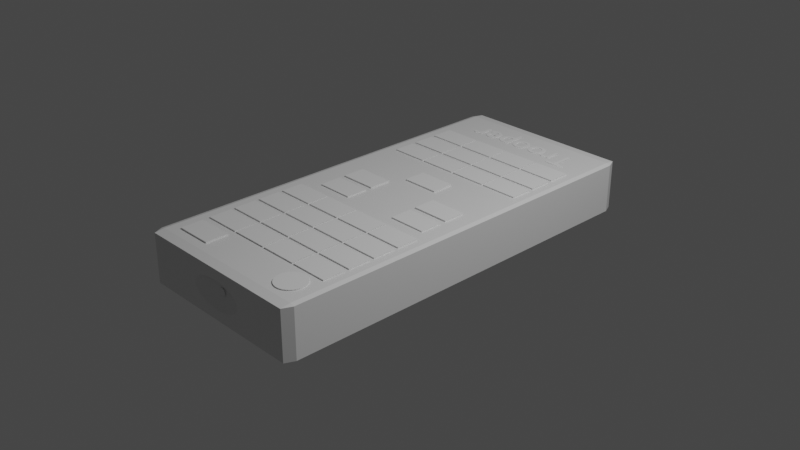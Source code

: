 # Source: TvRemote.blend  (saved by Blender 2.82.7; exported with 4.5.12 LTS)
import bpy
from mathutils import Matrix  # noqa: F401  (used for matrix-valued properties, if any)

bpy.ops.wm.read_factory_settings(use_empty=True)
scene = bpy.context.scene
scene.name = 'Scene'

# ---- collections
col_collection = bpy.data.collections.new('Collection'); scene.collection.children.link(col_collection)
col_remote_control = bpy.data.collections.new('Remote Control'); scene.collection.children.link(col_remote_control)

# ---- materials (node trees are filled in below, after node groups)
mat_material = bpy.data.materials.new('Material')
mat_material.alpha_threshold = 0.0
mat_material.use_transparent_shadow = False
mat_material.line_color = (0.0, 0.0, 0.0, 1.0)

# ---- material node trees
mat_material.use_nodes = True; mat_material.node_tree.nodes.clear()
_N = mat_material.node_tree.nodes; _L = mat_material.node_tree.links
n0 = _N.new('ShaderNodeOutputMaterial'); n0.name = 'Material Output'; n0.location = (300, 300)
n1 = _N.new('ShaderNodeBsdfPrincipled'); n1.name = 'Principled BSDF'; n1.location = (10, 300)
n1.distribution = 'GGX'
n1.subsurface_method = 'BURLEY'
n1.inputs[2].default_value = 0.4
n1.inputs[3].default_value = 1.45
n1.inputs[27].default_value = (0.0, 0.0, 0.0, 1.0)
n1.inputs[28].default_value = 1.0
_L.new(n1.outputs[0], n0.inputs[0])
n0.is_active_output = True

# ---- world
world_world = bpy.data.worlds.new('World'); scene.world = world_world
world_world.use_nodes = True; world_world.node_tree.nodes.clear()
_N = world_world.node_tree.nodes; _L = world_world.node_tree.links
n0 = _N.new('ShaderNodeOutputWorld'); n0.name = 'World Output'; n0.location = (300, 300)
n1 = _N.new('ShaderNodeBackground'); n1.name = 'Background'; n1.location = (10, 300)
n1.inputs[0].default_value = (0.05088, 0.05088, 0.05088, 1.0)
_L.new(n1.outputs[0], n0.inputs[0])
n0.is_active_output = True
world_world.color = (0.05088, 0.05088, 0.05088)
world_world.use_sun_shadow = False
world_world.sun_shadow_jitter_overblur = 0.0

# ---- cameras
cam_camera = bpy.data.cameras.new('Camera')
cam_camera.clip_end = 100.0
cam_camera.ortho_scale = 7.314

# ---- lights
light_light = bpy.data.lights.new('Light', 'POINT')
light_light.transmission_factor = 0.0
light_light.energy = 1000.0
light_light.shadow_soft_size = 0.1
light_light.shadow_maximum_resolution = 0.006
light_light.use_absolute_resolution = True

# ---- meshes
me_cone = bpy.data.meshes.new('Cone')
me_cone.from_pydata([(0.0, 1.0, -1.0), (0.1951, 0.9808, -1.0), (0.3827, 0.9239, -1.0), (0.5556, 0.8315, -1.0), (0.7071, 0.7071, -1.0), (0.8315, 0.5556, -1.0), (0.9239, 0.3827, -1.0), (0.9808, 0.1951, -1.0), (1.0, 7.55e-08, -1.0), (0.9808, -0.1951, -1.0), (0.9239, -0.3827, -1.0), (0.8315, -0.5556, -1.0), (0.7071, -0.7071, -1.0), (0.5556, -0.8315, -1.0), (0.3827, -0.9239, -1.0), (0.1951, -0.9808, -1.0), (-3.258e-07, -1.0, -1.0), (-0.1951, -0.9808, -1.0), (-0.3827, -0.9239, -1.0), (-0.5556, -0.8315, -1.0), (-0.7071, -0.7071, -1.0), (-0.8315, -0.5556, -1.0), (-0.9239, -0.3827, -1.0), (0.0, 0.0, 1.0), (-0.9808, -0.1951, -1.0), (-1.0, 9.656e-07, -1.0), (-0.9808, 0.1951, -1.0), (-0.9239, 0.3827, -1.0), (-0.8315, 0.5556, -1.0), (-0.7071, 0.7071, -1.0), (-0.5556, 0.8315, -1.0), (-0.3827, 0.9239, -1.0), (-0.1951, 0.9808, -1.0)], [], [(0, 23, 1), (1, 23, 2), (2, 23, 3), (3, 23, 4), (4, 23, 5), (5, 23, 6), (6, 23, 7), (7, 23, 8), (8, 23, 9), (9, 23, 10), (10, 23, 11), (11, 23, 12), (12, 23, 13), (13, 23, 14), (14, 23, 15), (15, 23, 16), (16, 23, 17), (17, 23, 18), (18, 23, 19), (19, 23, 20), (20, 23, 21), (21, 23, 22), (22, 23, 24), (24, 23, 25), (25, 23, 26), (26, 23, 27), (27, 23, 28), (28, 23, 29), (29, 23, 30), (30, 23, 31), (31, 23, 32), (32, 23, 0), (0, 1, 2, 3, 4, 5, 6, 7, 8, 9, 10, 11, 12, 13, 14, 15, 16, 17, 18, 19, 20, 21, 22, 24, 25, 26, 27, 28, 29, 30, 31, 32)])
_uv = me_cone.uv_layers.new(name='UVMap')
_uv.uv.foreach_set('vector', [0.25, 0.49, 0.25, 0.25, 0.2968, 0.4854, 0.2968, 0.4854, 0.25, 0.25, 0.3418, 0.4717, 0.3418, 0.4717, 0.25, 0.25, 0.3833, 0.4496, 0.3833, 0.4496, 0.25, 0.25, 0.4197, 0.4197, 0.4197, 0.4197, 0.25, 0.25, 0.4496, 0.3833, 0.4496, 0.3833, 0.25, 0.25, 0.4717, 0.3418, 0.4717, 0.3418, 0.25, 0.25, 0.4854, 0.2968, 0.4854, 0.2968, 0.25, 0.25, 0.49, 0.25, 0.49, 0.25, 0.25, 0.25, 0.4854, 0.2032, 0.4854, 0.2032, 0.25, 0.25, 0.4717, 0.1582, 0.4717, 0.1582, 0.25, 0.25, 0.4496, 0.1167, 0.4496, 0.1167, 0.25, 0.25, 0.4197, 0.08029, 0.4197, 0.08029, 0.25, 0.25, 0.3833, 0.05045, 0.3833, 0.05045, 0.25, 0.25, 0.3418, 0.02827, 0.3418, 0.02827, 0.25, 0.25, 0.2968, 0.01461, 0.2968, 0.01461, 0.25, 0.25, 0.25, 0.01, 0.25, 0.01, 0.25, 0.25, 0.2032, 0.01461, 0.2032, 0.01461, 0.25, 0.25, 0.1582, 0.02827, 0.1582, 0.02827, 0.25, 0.25, 0.1167, 0.05045, 0.1167, 0.05045, 0.25, 0.25, 0.08029, 0.08029, 0.08029, 0.08029, 0.25, 0.25, 0.05045, 0.1167, 0.05045, 0.1167, 0.25, 0.25, 0.02827, 0.1582, 0.02827, 0.1582, 0.25, 0.25, 0.01461, 0.2032, 0.01461, 0.2032, 0.25, 0.25, 0.01, 0.25, 0.01, 0.25, 0.25, 0.25, 0.01461, 0.2968, 0.01461, 0.2968, 0.25, 0.25, 0.02827, 0.3418, 0.02827, 0.3418, 0.25, 0.25, 0.05045, 0.3833, 0.05045, 0.3833, 0.25, 0.25, 0.08029, 0.4197, 0.08029, 0.4197, 0.25, 0.25, 0.1167, 0.4496, 0.1167, 0.4496, 0.25, 0.25, 0.1582, 0.4717, 0.1582, 0.4717, 0.25, 0.25, 0.2032, 0.4854, 0.2032, 0.4854, 0.25, 0.25, 0.25, 0.49, 0.75, 0.49, 0.7968, 0.4854, 0.8418, 0.4717, 0.8833, 0.4496, 0.9197, 0.4197, 0.9496, 0.3833, 0.9717, 0.3418, 0.9854, 0.2968, 0.99, 0.25, 0.9854, 0.2032, 0.9717, 0.1582, 0.9496, 0.1167, 0.9197, 0.08029, 0.8833, 0.05045, 0.8418, 0.02827, 0.7968, 0.01461, 0.75, 0.01, 0.7032, 0.01461, 0.6582, 0.02827, 0.6167, 0.05045, 0.5803, 0.08029, 0.5504, 0.1167, 0.5283, 0.1582, 0.5146, 0.2032, 0.51, 0.25, 0.5146, 0.2968, 0.5283, 0.3418, 0.5504, 0.3833, 0.5803, 0.4197, 0.6167, 0.4496, 0.6582, 0.4717, 0.7032, 0.4854])
me_cone.use_remesh_fix_poles = True
me_cone.use_remesh_preserve_attributes = False
me_cone.use_mirror_vertex_groups = False
me_cone.update()
me_cube = bpy.data.meshes.new('Cube')
me_cube.from_pydata([(-0.1149, -0.977, -0.3219), (0.1149, -0.977, 0.3219), (-0.1072, -0.983, -0.3964), (-0.09678, -0.9913, -0.4733), (-0.2012, -0.9913, -0.3616), (-0.1568, -0.983, -0.3434), (-0.06712, -0.9755, -0.3434), (-0.01232, -0.9755, -0.3616), (0.04762, -0.9774, -0.374), (0.1093, -0.9814, -0.3785), (0.1684, -0.9875, -0.374), (0.2211, -0.9951, -0.3616), (-0.2856, -0.9951, 0.1808), (-0.2685, -0.9875, 0.09351), (-0.2443, -0.9814, -6.305e-09), (-0.2145, -0.9774, -0.09351), (-0.1812, -0.9755, -0.1808), (-0.1473, -0.9755, -0.2575), (0.1473, -0.9755, 0.2575), (0.1812, -0.9755, 0.1808), (0.2145, -0.9774, 0.09351), (0.2443, -0.9814, -6.305e-09), (0.2685, -0.9875, -0.09351), (0.2856, -0.9951, -0.1808), (-0.0919, -0.9709, -0.2575), (-0.06452, -0.9658, -0.1808), (-0.03337, -0.9622, -0.09351), (3.641e-09, -0.961, 6.305e-09), (0.03337, -0.9622, 0.09351), (0.06452, -0.9658, 0.1808), (0.0919, -0.9709, 0.2575), (-0.2211, -0.9951, 0.3616), (-0.1684, -0.9875, 0.374), (-0.1093, -0.9814, 0.3785), (-0.04762, -0.9774, 0.374), (0.01232, -0.9755, 0.3616), (0.06712, -0.9755, 0.3434), (0.1568, -0.983, 0.3434), (0.2012, -0.9913, 0.3616), (0.09678, -0.9913, 0.4733), (0.1072, -0.983, 0.3964), (0.1506, -0.9905, 0.4221), (0.0407, -0.9919, 0.5014), (-0.02194, -0.9944, 0.5209), (-0.08733, -0.9988, 0.5279), (0.05515, -0.9825, 0.4221), (-0.004036, -0.9836, 0.4423), (-0.06753, -0.9867, 0.4535), (-0.1309, -0.992, 0.4535), (-0.1895, -0.9991, 0.4423), (0.3117, -0.9988, 0.1008), (0.2788, -0.9944, 0.199), (0.2408, -0.9919, 0.2873), (0.3132, -0.9991, -0.09577), (0.2928, -0.992, 3.681e-08), (0.2644, -0.9867, 0.0982), (0.2302, -0.9836, 0.1915), (0.1933, -0.9825, 0.2742), (0.03885, -0.9696, 0.2742), (0.006526, -0.9649, 0.1915), (-0.02112, -0.97, 0.2873), (-0.02835, -0.9622, 0.0982), (-0.05745, -0.9662, 0.199), (-0.08505, -0.9728, 0.2946), (-0.06339, -0.9622, -2.478e-07), (-0.0942, -0.9649, 0.1008), (-0.1233, -0.9703, 0.2017), (-0.1484, -0.9781, 0.2946), (-0.096, -0.9649, -0.09577), (-0.1285, -0.9662, -3.542e-07), (-0.1593, -0.9703, 0.1008), (-0.1859, -0.977, 0.199), (-0.2066, -0.9855, 0.2873), (-0.1242, -0.9696, -0.1828), (-0.1578, -0.97, -0.09577), (-0.1902, -0.9728, -2.761e-07), (-0.2185, -0.9781, 0.0982), (-0.2408, -0.9855, 0.1915), (-0.2562, -0.9942, 0.2742), (0.1242, -0.9696, 0.1828), (0.1578, -0.97, 0.09577), (0.096, -0.9649, 0.09577), (0.1902, -0.9728, -3.272e-09), (0.1285, -0.9662, -9.412e-15), (0.0634, -0.9622, 3.272e-09), (0.2185, -0.9781, -0.0982), (0.1593, -0.9703, -0.1008), (0.0942, -0.9649, -0.1008), (0.02835, -0.9622, -0.0982), (0.2408, -0.9855, -0.1915), (0.1859, -0.977, -0.199), (0.1233, -0.9703, -0.2017), (0.05745, -0.9662, -0.199), (-0.006526, -0.9649, -0.1915), (0.2562, -0.9942, -0.2742), (0.2066, -0.9855, -0.2873), (0.1484, -0.9781, -0.2946), (0.08505, -0.9728, -0.2946), (0.02112, -0.97, -0.2873), (-0.03885, -0.9696, -0.2742), (-0.3132, -0.9991, 0.09577), (-0.2928, -0.992, -3.272e-09), (-0.2644, -0.9867, -0.0982), (-0.3117, -0.9988, -0.1008), (-0.2302, -0.9836, -0.1915), (-0.2788, -0.9944, -0.199), (-0.1933, -0.9825, -0.2742), (-0.2408, -0.9919, -0.2873), (0.1895, -0.9991, -0.4423), (0.1309, -0.992, -0.4535), (0.08733, -0.9988, -0.5279), (0.06753, -0.9867, -0.4535), (0.02194, -0.9944, -0.5209), (0.004036, -0.9836, -0.4423), (-0.0407, -0.9919, -0.5014), (-0.05515, -0.9825, -0.4221), (-0.1506, -0.9905, -0.4221), (0.9521, 1.0, 0.9521), (0.9521, 0.9521, 1.0), (1.0, 0.9521, 0.9521), (0.9521, 0.9521, -1.0), (0.9521, 1.0, -0.9521), (1.0, 0.9521, -0.9521), (1.0, -0.9521, 0.9521), (0.9521, -0.9521, 1.0), (0.9521, -1.0, 0.9521), (1.0, -0.9521, -0.9521), (0.9521, -1.0, -0.9521), (0.9521, -0.9521, -1.0), (-0.9521, 1.0, 0.9521), (-1.0, 0.9521, 0.9521), (-0.9521, 0.9521, 1.0), (-1.0, 0.9521, -0.9521), (-0.9521, 1.0, -0.9521), (-0.9521, 0.9521, -1.0), (-1.0, -0.9521, 0.9521), (-0.9521, -1.0, 0.9521), (-0.9521, -0.9521, 1.0), (-0.9521, -0.9521, -1.0), (-0.9521, -1.0, -0.9521), (-1.0, -0.9521, -0.9521), (0.2918, -1.0, -0.2265), (0.3018, -1.0, -0.1816), (0.2813, -1.0, -0.2637), (0.262, -1.0, -0.3179), (0.2475, -1.0, -0.3508), (0.1952, -1.0, -0.44), (0.2288, -1.0, -0.3863), (0.1907, -1.0, -0.4462), (0.1428, -1.0, -0.4946), (0.1836, -1.0, -0.4542), (0.09923, -1.0, -0.5266), (0.08883, -1.0, -0.5331), (0.02972, -1.0, -0.5504), (0.08098, -1.0, -0.5363), (-0.005365, -1.0, -0.5528), (-0.08583, -1.0, -0.5341), (-0.07525, -1.0, -0.5386), (-0.02958, -1.0, -0.551), (-0.1946, -1.0, -0.4416), (-0.1962, -1.0, -0.4395), (-0.141, -1.0, -0.499), (-0.1392, -1.0, -0.5005), (-0.2976, -1.0, -0.2001), (-0.3132, -1.0, -0.1144), (-0.2713, -1.0, -0.2922), (-0.2831, -1.0, -0.2556), (-0.2374, -1.0, -0.3718), (-0.2445, -1.0, -0.3574), (-0.3151, -1.0, -0.1008), (0.2831, -1.0, 0.2556), (0.2713, -1.0, 0.2922), (0.2976, -1.0, 0.2001), (0.3132, -1.0, 0.1144), (0.3151, -1.0, 0.1008), (0.3193, -1.0, 1.438e-08), (0.3164, -1.0, 0.0818), (0.3167, -1.0, -0.08125), (0.3157, -1.0, -0.09577), (0.3145, -1.0, -0.1056), (-0.2813, -1.0, 0.2637), (-0.262, -1.0, 0.3179), (-0.2918, -1.0, 0.2265), (-0.3018, -1.0, 0.1816), (-0.3157, -1.0, 0.09577), (-0.3145, -1.0, 0.1056), (-0.3193, -1.0, -1.278e-09), (-0.3167, -1.0, 0.08125), (-0.3164, -1.0, -0.0818), (0.2445, -1.0, 0.3574), (0.2374, -1.0, 0.3718), (-0.2475, -1.0, 0.3508), (0.1962, -1.0, 0.4395), (0.1946, -1.0, 0.4416), (-0.2288, -1.0, 0.3863), (-0.1952, -1.0, 0.44), (0.141, -1.0, 0.499), (0.1392, -1.0, 0.5005), (-0.1836, -1.0, 0.4542), (-0.1428, -1.0, 0.4946), (-0.1907, -1.0, 0.4462), (0.07525, -1.0, 0.5386), (0.08583, -1.0, 0.5341), (0.02958, -1.0, 0.551), (0.005364, -1.0, 0.5528), (-0.02972, -1.0, 0.5504), (-0.08098, -1.0, 0.5363), (-0.08883, -1.0, 0.5331), (-0.09923, -1.0, 0.5266)], [], [(0, 17, 5), (0, 24, 17), (1, 40, 36), (41, 39, 40), (38, 41, 37), (41, 40, 37), (37, 40, 1), (39, 202, 201, 42), (40, 39, 45), (42, 203, 204, 43), (43, 205, 206, 44), (44, 207, 208), (39, 42, 45), (45, 42, 46), (42, 43, 46), (46, 43, 47), (43, 44, 47), (47, 44, 48), (44, 208, 199, 48), (48, 199, 198, 49), (49, 200, 195), (40, 45, 36), (36, 45, 35), (45, 46, 35), (35, 46, 34), (46, 47, 34), (34, 47, 33), (47, 48, 33), (33, 48, 32), (48, 49, 32), (32, 49, 31), (49, 195, 194, 31), (31, 194, 191), (50, 173, 172, 51), (51, 170, 171, 52), (52, 189, 190, 38), (53, 177, 175, 54), (54, 50, 55), (50, 51, 55), (55, 51, 56), (51, 52, 56), (56, 52, 57), (52, 38, 57), (57, 38, 37), (23, 53, 22), (53, 54, 22), (22, 54, 21), (54, 55, 21), (21, 55, 20), (55, 56, 20), (20, 56, 19), (56, 57, 19), (19, 57, 18), (57, 37, 18), (18, 37, 1), (30, 1, 36), (29, 30, 58), (28, 29, 59), (27, 28, 61), (26, 27, 64), (25, 26, 68), (24, 25, 73), (30, 36, 58), (58, 36, 35), (29, 58, 59), (59, 58, 60), (58, 35, 60), (60, 35, 34), (28, 59, 61), (61, 59, 62), (59, 60, 62), (62, 60, 63), (60, 34, 63), (63, 34, 33), (27, 61, 64), (64, 61, 65), (61, 62, 65), (65, 62, 66), (62, 63, 66), (66, 63, 67), (63, 33, 67), (67, 33, 32), (26, 64, 68), (68, 64, 69), (64, 65, 69), (69, 65, 70), (65, 66, 70), (70, 66, 71), (66, 67, 71), (71, 67, 72), (67, 32, 72), (72, 32, 31), (25, 68, 73), (73, 68, 74), (68, 69, 74), (74, 69, 75), (69, 70, 75), (75, 70, 76), (70, 71, 76), (76, 71, 77), (71, 72, 77), (77, 72, 78), (72, 31, 78), (78, 31, 191, 181), (24, 73, 17), (17, 73, 16), (73, 74, 16), (16, 74, 15), (74, 75, 15), (15, 75, 14), (75, 76, 14), (14, 76, 13), (76, 77, 13), (13, 77, 12), (77, 78, 12), (12, 78, 180, 182), (78, 181, 180), (18, 1, 30), (19, 18, 79), (20, 19, 80), (21, 20, 82), (22, 21, 85), (23, 22, 89), (18, 30, 79), (79, 30, 29), (19, 79, 80), (80, 79, 81), (79, 29, 81), (81, 29, 28), (20, 80, 82), (82, 80, 83), (80, 81, 83), (83, 81, 84), (81, 28, 84), (84, 28, 27), (21, 82, 85), (85, 82, 86), (82, 83, 86), (86, 83, 87), (83, 84, 87), (87, 84, 88), (84, 27, 88), (88, 27, 26), (22, 85, 89), (89, 85, 90), (85, 86, 90), (90, 86, 91), (86, 87, 91), (91, 87, 92), (87, 88, 92), (92, 88, 93), (88, 26, 93), (93, 26, 25), (23, 89, 94), (94, 89, 95), (89, 90, 95), (95, 90, 96), (90, 91, 96), (96, 91, 97), (91, 92, 97), (97, 92, 98), (92, 93, 98), (98, 93, 99), (93, 25, 99), (99, 25, 24), (94, 95, 11), (11, 95, 10), (95, 96, 10), (10, 96, 9), (96, 97, 9), (9, 97, 8), (97, 98, 8), (8, 98, 7), (98, 99, 7), (7, 99, 6), (99, 24, 6), (6, 24, 0), (12, 182, 183), (13, 12, 100), (14, 13, 101), (15, 14, 102), (16, 15, 104), (17, 16, 106), (12, 183, 185, 100), (100, 185, 184), (13, 100, 101), (101, 100, 187, 186), (100, 184, 187), (14, 101, 102), (102, 101, 103), (101, 186, 188, 103), (103, 188, 169), (15, 102, 104), (104, 102, 105), (102, 103, 105), (105, 103, 164, 163), (103, 169, 164), (16, 104, 106), (106, 104, 107), (104, 105, 107), (107, 105, 166, 165), (105, 163, 166), (17, 106, 5), (5, 106, 4), (106, 107, 4), (4, 107, 168, 167), (107, 165, 168), (108, 11, 10), (108, 10, 109), (109, 10, 9), (110, 109, 111), (109, 9, 111), (111, 9, 8), (110, 111, 112), (112, 111, 113), (111, 8, 113), (113, 8, 7), (112, 113, 114), (114, 113, 115), (113, 7, 115), (115, 7, 6), (114, 115, 3), (3, 115, 2), (115, 6, 2), (2, 6, 0), (2, 0, 5), (3, 2, 116), (2, 5, 116), (116, 5, 4), (3, 116, 161, 162), (116, 4, 160, 159), (134, 120, 128, 138), (140, 135, 130, 132), (127, 125, 175, 177, 178, 179, 142, 141, 143, 144, 145, 147, 146, 148, 150, 149, 151, 152, 154, 153, 155, 158, 157, 156, 162, 161, 159, 160, 167, 168, 165, 166, 163, 164, 169, 188, 186, 139), (118, 131, 137, 124), (122, 119, 123, 126), (117, 118, 119), (120, 121, 122), (123, 124, 125), (126, 127, 128), (129, 130, 131), (132, 133, 134), (135, 136, 137), (138, 139, 140), (134, 138, 140, 132), (120, 134, 133, 121), (119, 122, 121, 117), (139, 136, 135, 140), (125, 127, 126, 123), (129, 133, 132, 130), (124, 137, 136, 125), (118, 124, 123, 119), (138, 128, 127, 139), (137, 131, 130, 135), (131, 118, 117, 129), (128, 120, 122, 126), (133, 129, 117, 121), (141, 23, 94, 143), (200, 49, 198), (189, 52, 171), (156, 3, 162), (161, 116, 159), (207, 44, 206), (160, 4, 167), (193, 41, 38, 192), (158, 114, 157), (174, 50, 176), (192, 38, 190), (153, 112, 155), (149, 109, 110, 151), (150, 108, 109, 149), (170, 51, 172), (144, 94, 11, 145), (197, 39, 41, 196), (146, 108, 148), (139, 186, 187, 184, 185, 183, 182, 180, 181, 191, 194, 195, 200, 198, 199, 208, 207, 206, 205, 204, 203, 201, 202, 197, 196, 193, 192, 190, 189, 171, 170, 172, 173, 174, 176, 175, 125, 136), (155, 112, 114, 158), (154, 110, 112, 153), (148, 108, 150), (145, 11, 147), (142, 23, 141), (147, 11, 108, 146), (152, 110, 154), (196, 41, 193), (173, 50, 174), (179, 53, 23, 142), (205, 43, 204), (178, 53, 179), (176, 50, 54, 175), (177, 53, 178), (151, 110, 152), (203, 42, 201), (157, 114, 3, 156), (143, 94, 144), (202, 39, 197)])
_uv = me_cube.uv_layers.new(name='UVMap')
_uv.uv.foreach_set('vector', [0.3636, 0.1575, 0.3523, 0.1771, 0.3409, 0.1575, 0.3636, 0.1575, 0.375, 0.1771, 0.3523, 0.1771, 0.4545, 0.3149, 0.4432, 0.3346, 0.4318, 0.3149, 0.4886, 0.3346, 0.4773, 0.3543, 0.4659, 0.3346, 0.5, 0.3149, 0.4886, 0.3346, 0.4773, 0.3149, 0.4886, 0.3346, 0.4659, 0.3346, 0.4773, 0.3149, 0.4773, 0.3149, 0.4659, 0.3346, 0.4545, 0.3149, 0.4318, 0.3543, 0.4225, 0.3704, 0.4183, 0.3702, 0.4091, 0.3543, 0.4432, 0.3346, 0.4318, 0.3543, 0.4205, 0.3346, 0.4091, 0.3543, 0.4014, 0.3676, 0.3931, 0.3659, 0.3864, 0.3543, 0.3864, 0.3543, 0.3815, 0.3627, 0.3652, 0.3569, 0.3636, 0.3543, 0.3636, 0.3543, 0.3627, 0.3559, 0.3593, 0.3543, 0.4318, 0.3543, 0.4091, 0.3543, 0.4205, 0.3346, 0.4205, 0.3346, 0.4091, 0.3543, 0.3977, 0.3346, 0.4091, 0.3543, 0.3864, 0.3543, 0.3977, 0.3346, 0.3977, 0.3346, 0.3864, 0.3543, 0.375, 0.3346, 0.3864, 0.3543, 0.3636, 0.3543, 0.375, 0.3346, 0.375, 0.3346, 0.3636, 0.3543, 0.3523, 0.3346, 0.3636, 0.3543, 0.3593, 0.3543, 0.3453, 0.3466, 0.3523, 0.3346, 0.3523, 0.3346, 0.3453, 0.3466, 0.3313, 0.3376, 0.3295, 0.3346, 0.3295, 0.3346, 0.3288, 0.3359, 0.327, 0.3346, 0.4432, 0.3346, 0.4205, 0.3346, 0.4318, 0.3149, 0.4318, 0.3149, 0.4205, 0.3346, 0.4091, 0.3149, 0.4205, 0.3346, 0.3977, 0.3346, 0.4091, 0.3149, 0.4091, 0.3149, 0.3977, 0.3346, 0.3864, 0.3149, 0.3977, 0.3346, 0.375, 0.3346, 0.3864, 0.3149, 0.3864, 0.3149, 0.375, 0.3346, 0.3636, 0.3149, 0.375, 0.3346, 0.3523, 0.3346, 0.3636, 0.3149, 0.3636, 0.3149, 0.3523, 0.3346, 0.3409, 0.3149, 0.3523, 0.3346, 0.3295, 0.3346, 0.3409, 0.3149, 0.3409, 0.3149, 0.3295, 0.3346, 0.3182, 0.3149, 0.3295, 0.3346, 0.327, 0.3346, 0.3135, 0.323, 0.3182, 0.3149, 0.3182, 0.3149, 0.3135, 0.323, 0.3047, 0.3149, 0.5341, 0.2559, 0.5356, 0.2585, 0.5324, 0.2756, 0.5227, 0.2756, 0.5227, 0.2756, 0.5295, 0.2872, 0.5267, 0.2952, 0.5114, 0.2952, 0.5114, 0.2952, 0.5206, 0.3112, 0.5186, 0.3149, 0.5, 0.3149, 0.5341, 0.2165, 0.5358, 0.2195, 0.5366, 0.2362, 0.5227, 0.2362, 0.5227, 0.2362, 0.5341, 0.2559, 0.5114, 0.2559, 0.5341, 0.2559, 0.5227, 0.2756, 0.5114, 0.2559, 0.5114, 0.2559, 0.5227, 0.2756, 0.5, 0.2756, 0.5227, 0.2756, 0.5114, 0.2952, 0.5, 0.2756, 0.5, 0.2756, 0.5114, 0.2952, 0.4886, 0.2952, 0.5114, 0.2952, 0.5, 0.3149, 0.4886, 0.2952, 0.4886, 0.2952, 0.5, 0.3149, 0.4773, 0.3149, 0.5227, 0.1968, 0.5341, 0.2165, 0.5114, 0.2165, 0.5341, 0.2165, 0.5227, 0.2362, 0.5114, 0.2165, 0.5114, 0.2165, 0.5227, 0.2362, 0.5, 0.2362, 0.5227, 0.2362, 0.5114, 0.2559, 0.5, 0.2362, 0.5, 0.2362, 0.5114, 0.2559, 0.4886, 0.2559, 0.5114, 0.2559, 0.5, 0.2756, 0.4886, 0.2559, 0.4886, 0.2559, 0.5, 0.2756, 0.4773, 0.2756, 0.5, 0.2756, 0.4886, 0.2952, 0.4773, 0.2756, 0.4773, 0.2756, 0.4886, 0.2952, 0.4659, 0.2952, 0.4886, 0.2952, 0.4773, 0.3149, 0.4659, 0.2952, 0.4659, 0.2952, 0.4773, 0.3149, 0.4545, 0.3149, 0.4432, 0.2952, 0.4545, 0.3149, 0.4318, 0.3149, 0.4318, 0.2756, 0.4432, 0.2952, 0.4205, 0.2952, 0.4205, 0.2559, 0.4318, 0.2756, 0.4091, 0.2756, 0.4091, 0.2362, 0.4205, 0.2559, 0.3977, 0.2559, 0.3977, 0.2165, 0.4091, 0.2362, 0.3864, 0.2362, 0.3864, 0.1968, 0.3977, 0.2165, 0.375, 0.2165, 0.375, 0.1771, 0.3864, 0.1968, 0.3636, 0.1968, 0.4432, 0.2952, 0.4318, 0.3149, 0.4205, 0.2952, 0.4205, 0.2952, 0.4318, 0.3149, 0.4091, 0.3149, 0.4318, 0.2756, 0.4205, 0.2952, 0.4091, 0.2756, 0.4091, 0.2756, 0.4205, 0.2952, 0.3977, 0.2952, 0.4205, 0.2952, 0.4091, 0.3149, 0.3977, 0.2952, 0.3977, 0.2952, 0.4091, 0.3149, 0.3864, 0.3149, 0.4205, 0.2559, 0.4091, 0.2756, 0.3977, 0.2559, 0.3977, 0.2559, 0.4091, 0.2756, 0.3864, 0.2756, 0.4091, 0.2756, 0.3977, 0.2952, 0.3864, 0.2756, 0.3864, 0.2756, 0.3977, 0.2952, 0.375, 0.2952, 0.3977, 0.2952, 0.3864, 0.3149, 0.375, 0.2952, 0.375, 0.2952, 0.3864, 0.3149, 0.3636, 0.3149, 0.4091, 0.2362, 0.3977, 0.2559, 0.3864, 0.2362, 0.3864, 0.2362, 0.3977, 0.2559, 0.375, 0.2559, 0.3977, 0.2559, 0.3864, 0.2756, 0.375, 0.2559, 0.375, 0.2559, 0.3864, 0.2756, 0.3636, 0.2756, 0.3864, 0.2756, 0.375, 0.2952, 0.3636, 0.2756, 0.3636, 0.2756, 0.375, 0.2952, 0.3523, 0.2952, 0.375, 0.2952, 0.3636, 0.3149, 0.3523, 0.2952, 0.3523, 0.2952, 0.3636, 0.3149, 0.3409, 0.3149, 0.3977, 0.2165, 0.3864, 0.2362, 0.375, 0.2165, 0.375, 0.2165, 0.3864, 0.2362, 0.3636, 0.2362, 0.3864, 0.2362, 0.375, 0.2559, 0.3636, 0.2362, 0.3636, 0.2362, 0.375, 0.2559, 0.3523, 0.2559, 0.375, 0.2559, 0.3636, 0.2756, 0.3523, 0.2559, 0.3523, 0.2559, 0.3636, 0.2756, 0.3409, 0.2756, 0.3636, 0.2756, 0.3523, 0.2952, 0.3409, 0.2756, 0.3409, 0.2756, 0.3523, 0.2952, 0.3295, 0.2952, 0.3523, 0.2952, 0.3409, 0.3149, 0.3295, 0.2952, 0.3295, 0.2952, 0.3409, 0.3149, 0.3182, 0.3149, 0.3864, 0.1968, 0.375, 0.2165, 0.3636, 0.1968, 0.3636, 0.1968, 0.375, 0.2165, 0.3523, 0.2165, 0.375, 0.2165, 0.3636, 0.2362, 0.3523, 0.2165, 0.3523, 0.2165, 0.3636, 0.2362, 0.3409, 0.2362, 0.3636, 0.2362, 0.3523, 0.2559, 0.3409, 0.2362, 0.3409, 0.2362, 0.3523, 0.2559, 0.3295, 0.2559, 0.3523, 0.2559, 0.3409, 0.2756, 0.3295, 0.2559, 0.3295, 0.2559, 0.3409, 0.2756, 0.3182, 0.2756, 0.3409, 0.2756, 0.3295, 0.2952, 0.3182, 0.2756, 0.3182, 0.2756, 0.3295, 0.2952, 0.3068, 0.2952, 0.3295, 0.2952, 0.3182, 0.3149, 0.3068, 0.2952, 0.3068, 0.2952, 0.3182, 0.3149, 0.3047, 0.3149, 0.2996, 0.3077, 0.375, 0.1771, 0.3636, 0.1968, 0.3523, 0.1771, 0.3523, 0.1771, 0.3636, 0.1968, 0.3409, 0.1968, 0.3636, 0.1968, 0.3523, 0.2165, 0.3409, 0.1968, 0.3409, 0.1968, 0.3523, 0.2165, 0.3295, 0.2165, 0.3523, 0.2165, 0.3409, 0.2362, 0.3295, 0.2165, 0.3295, 0.2165, 0.3409, 0.2362, 0.3182, 0.2362, 0.3409, 0.2362, 0.3295, 0.2559, 0.3182, 0.2362, 0.3182, 0.2362, 0.3295, 0.2559, 0.3068, 0.2559, 0.3295, 0.2559, 0.3182, 0.2756, 0.3068, 0.2559, 0.3068, 0.2559, 0.3182, 0.2756, 0.2955, 0.2756, 0.3182, 0.2756, 0.3068, 0.2952, 0.2955, 0.2756, 0.2955, 0.2756, 0.3068, 0.2952, 0.2925, 0.2952, 0.2887, 0.2873, 0.3068, 0.2952, 0.2996, 0.3077, 0.2925, 0.2952, 0.4659, 0.2952, 0.4545, 0.3149, 0.4432, 0.2952, 0.4773, 0.2756, 0.4659, 0.2952, 0.4545, 0.2756, 0.4886, 0.2559, 0.4773, 0.2756, 0.4659, 0.2559, 0.5, 0.2362, 0.4886, 0.2559, 0.4773, 0.2362, 0.5114, 0.2165, 0.5, 0.2362, 0.4886, 0.2165, 0.5227, 0.1968, 0.5114, 0.2165, 0.5, 0.1968, 0.4659, 0.2952, 0.4432, 0.2952, 0.4545, 0.2756, 0.4545, 0.2756, 0.4432, 0.2952, 0.4318, 0.2756, 0.4773, 0.2756, 0.4545, 0.2756, 0.4659, 0.2559, 0.4659, 0.2559, 0.4545, 0.2756, 0.4432, 0.2559, 0.4545, 0.2756, 0.4318, 0.2756, 0.4432, 0.2559, 0.4432, 0.2559, 0.4318, 0.2756, 0.4205, 0.2559, 0.4886, 0.2559, 0.4659, 0.2559, 0.4773, 0.2362, 0.4773, 0.2362, 0.4659, 0.2559, 0.4545, 0.2362, 0.4659, 0.2559, 0.4432, 0.2559, 0.4545, 0.2362, 0.4545, 0.2362, 0.4432, 0.2559, 0.4318, 0.2362, 0.4432, 0.2559, 0.4205, 0.2559, 0.4318, 0.2362, 0.4318, 0.2362, 0.4205, 0.2559, 0.4091, 0.2362, 0.5, 0.2362, 0.4773, 0.2362, 0.4886, 0.2165, 0.4886, 0.2165, 0.4773, 0.2362, 0.4659, 0.2165, 0.4773, 0.2362, 0.4545, 0.2362, 0.4659, 0.2165, 0.4659, 0.2165, 0.4545, 0.2362, 0.4432, 0.2165, 0.4545, 0.2362, 0.4318, 0.2362, 0.4432, 0.2165, 0.4432, 0.2165, 0.4318, 0.2362, 0.4205, 0.2165, 0.4318, 0.2362, 0.4091, 0.2362, 0.4205, 0.2165, 0.4205, 0.2165, 0.4091, 0.2362, 0.3977, 0.2165, 0.5114, 0.2165, 0.4886, 0.2165, 0.5, 0.1968, 0.5, 0.1968, 0.4886, 0.2165, 0.4773, 0.1968, 0.4886, 0.2165, 0.4659, 0.2165, 0.4773, 0.1968, 0.4773, 0.1968, 0.4659, 0.2165, 0.4545, 0.1968, 0.4659, 0.2165, 0.4432, 0.2165, 0.4545, 0.1968, 0.4545, 0.1968, 0.4432, 0.2165, 0.4318, 0.1968, 0.4432, 0.2165, 0.4205, 0.2165, 0.4318, 0.1968, 0.4318, 0.1968, 0.4205, 0.2165, 0.4091, 0.1968, 0.4205, 0.2165, 0.3977, 0.2165, 0.4091, 0.1968, 0.4091, 0.1968, 0.3977, 0.2165, 0.3864, 0.1968, 0.5227, 0.1968, 0.5, 0.1968, 0.5114, 0.1771, 0.5114, 0.1771, 0.5, 0.1968, 0.4886, 0.1771, 0.5, 0.1968, 0.4773, 0.1968, 0.4886, 0.1771, 0.4886, 0.1771, 0.4773, 0.1968, 0.4659, 0.1771, 0.4773, 0.1968, 0.4545, 0.1968, 0.4659, 0.1771, 0.4659, 0.1771, 0.4545, 0.1968, 0.4432, 0.1771, 0.4545, 0.1968, 0.4318, 0.1968, 0.4432, 0.1771, 0.4432, 0.1771, 0.4318, 0.1968, 0.4205, 0.1771, 0.4318, 0.1968, 0.4091, 0.1968, 0.4205, 0.1771, 0.4205, 0.1771, 0.4091, 0.1968, 0.3977, 0.1771, 0.4091, 0.1968, 0.3864, 0.1968, 0.3977, 0.1771, 0.3977, 0.1771, 0.3864, 0.1968, 0.375, 0.1771, 0.5114, 0.1771, 0.4886, 0.1771, 0.5, 0.1575, 0.5, 0.1575, 0.4886, 0.1771, 0.4773, 0.1575, 0.4886, 0.1771, 0.4659, 0.1771, 0.4773, 0.1575, 0.4773, 0.1575, 0.4659, 0.1771, 0.4545, 0.1575, 0.4659, 0.1771, 0.4432, 0.1771, 0.4545, 0.1575, 0.4545, 0.1575, 0.4432, 0.1771, 0.4318, 0.1575, 0.4432, 0.1771, 0.4205, 0.1771, 0.4318, 0.1575, 0.4318, 0.1575, 0.4205, 0.1771, 0.4091, 0.1575, 0.4205, 0.1771, 0.3977, 0.1771, 0.4091, 0.1575, 0.4091, 0.1575, 0.3977, 0.1771, 0.3864, 0.1575, 0.3977, 0.1771, 0.375, 0.1771, 0.3864, 0.1575, 0.3864, 0.1575, 0.375, 0.1771, 0.3636, 0.1575, 0.2955, 0.2756, 0.2887, 0.2873, 0.2862, 0.2756, 0.3068, 0.2559, 0.2955, 0.2756, 0.2841, 0.2559, 0.3182, 0.2362, 0.3068, 0.2559, 0.2955, 0.2362, 0.3295, 0.2165, 0.3182, 0.2362, 0.3068, 0.2165, 0.3409, 0.1968, 0.3295, 0.2165, 0.3182, 0.1968, 0.3523, 0.1771, 0.3409, 0.1968, 0.3295, 0.1771, 0.2955, 0.2756, 0.2862, 0.2756, 0.2828, 0.2581, 0.2841, 0.2559, 0.2841, 0.2559, 0.2828, 0.2581, 0.2826, 0.2559, 0.3068, 0.2559, 0.2841, 0.2559, 0.2955, 0.2362, 0.2955, 0.2362, 0.2841, 0.2559, 0.2824, 0.2529, 0.2816, 0.2362, 0.2841, 0.2559, 0.2826, 0.2559, 0.2824, 0.2529, 0.3182, 0.2362, 0.2955, 0.2362, 0.3068, 0.2165, 0.3068, 0.2165, 0.2955, 0.2362, 0.2841, 0.2165, 0.2955, 0.2362, 0.2816, 0.2362, 0.2819, 0.2202, 0.2841, 0.2165, 0.2841, 0.2165, 0.2819, 0.2202, 0.2822, 0.2165, 0.3295, 0.2165, 0.3068, 0.2165, 0.3182, 0.1968, 0.3182, 0.1968, 0.3068, 0.2165, 0.2955, 0.1968, 0.3068, 0.2165, 0.2841, 0.2165, 0.2955, 0.1968, 0.2955, 0.1968, 0.2841, 0.2165, 0.2826, 0.2139, 0.2858, 0.1968, 0.2841, 0.2165, 0.2822, 0.2165, 0.2826, 0.2139, 0.3409, 0.1968, 0.3182, 0.1968, 0.3295, 0.1771, 0.3295, 0.1771, 0.3182, 0.1968, 0.3068, 0.1771, 0.3182, 0.1968, 0.2955, 0.1968, 0.3068, 0.1771, 0.3068, 0.1771, 0.2955, 0.1968, 0.2887, 0.1852, 0.2915, 0.1771, 0.2955, 0.1968, 0.2858, 0.1968, 0.2887, 0.1852, 0.3523, 0.1771, 0.3295, 0.1771, 0.3409, 0.1575, 0.3409, 0.1575, 0.3295, 0.1771, 0.3182, 0.1575, 0.3295, 0.1771, 0.3068, 0.1771, 0.3182, 0.1575, 0.3182, 0.1575, 0.3068, 0.1771, 0.2976, 0.1612, 0.2995, 0.1575, 0.3068, 0.1771, 0.2915, 0.1771, 0.2976, 0.1612, 0.4886, 0.1378, 0.5, 0.1575, 0.4773, 0.1575, 0.4886, 0.1378, 0.4773, 0.1575, 0.4659, 0.1378, 0.4659, 0.1378, 0.4773, 0.1575, 0.4545, 0.1575, 0.4545, 0.1181, 0.4659, 0.1378, 0.4432, 0.1378, 0.4659, 0.1378, 0.4545, 0.1575, 0.4432, 0.1378, 0.4432, 0.1378, 0.4545, 0.1575, 0.4318, 0.1575, 0.4545, 0.1181, 0.4432, 0.1378, 0.4318, 0.1181, 0.4318, 0.1181, 0.4432, 0.1378, 0.4205, 0.1378, 0.4432, 0.1378, 0.4318, 0.1575, 0.4205, 0.1378, 0.4205, 0.1378, 0.4318, 0.1575, 0.4091, 0.1575, 0.4318, 0.1181, 0.4205, 0.1378, 0.4091, 0.1181, 0.4091, 0.1181, 0.4205, 0.1378, 0.3977, 0.1378, 0.4205, 0.1378, 0.4091, 0.1575, 0.3977, 0.1378, 0.3977, 0.1378, 0.4091, 0.1575, 0.3864, 0.1575, 0.4091, 0.1181, 0.3977, 0.1378, 0.3864, 0.1181, 0.3864, 0.1181, 0.3977, 0.1378, 0.375, 0.1378, 0.3977, 0.1378, 0.3864, 0.1575, 0.375, 0.1378, 0.375, 0.1378, 0.3864, 0.1575, 0.3636, 0.1575, 0.3523, 0.1378, 0.3636, 0.1575, 0.3409, 0.1575, 0.3409, 0.1181, 0.3523, 0.1378, 0.3295, 0.1378, 0.3523, 0.1378, 0.3409, 0.1575, 0.3295, 0.1378, 0.3295, 0.1378, 0.3409, 0.1575, 0.3182, 0.1575, 0.3409, 0.1181, 0.3295, 0.1378, 0.3185, 0.1187, 0.319, 0.1181, 0.3295, 0.1378, 0.3182, 0.1575, 0.3072, 0.1385, 0.3075, 0.1378, 0.131, 0.506, 0.369, 0.506, 0.369, 0.744, 0.131, 0.744, 0.381, 0.005993, 0.619, 0.005993, 0.619, 0.244, 0.381, 0.244, 0.381, 0.756, 0.619, 0.756, 0.5, 0.8351, 0.4898, 0.8354, 0.488, 0.8355, 0.4868, 0.8357, 0.4773, 0.8373, 0.4717, 0.8385, 0.467, 0.8398, 0.4603, 0.8423, 0.4562, 0.8441, 0.4517, 0.8464, 0.445, 0.8506, 0.4442, 0.8512, 0.4432, 0.8521, 0.4382, 0.8572, 0.4342, 0.8626, 0.4334, 0.8639, 0.433, 0.8649, 0.4312, 0.8713, 0.4309, 0.8757, 0.4311, 0.8787, 0.4327, 0.8844, 0.4332, 0.8857, 0.4374, 0.8924, 0.4376, 0.8926, 0.4448, 0.8993, 0.4451, 0.8995, 0.4535, 0.9047, 0.4553, 0.9056, 0.4635, 0.9089, 0.4681, 0.9104, 0.475, 0.9122, 0.4857, 0.9142, 0.4874, 0.9144, 0.4898, 0.9145, 0.5, 0.9149, 0.381, 0.994, 0.631, 0.506, 0.869, 0.506, 0.869, 0.744, 0.631, 0.744, 0.381, 0.506, 0.619, 0.506, 0.619, 0.744, 0.381, 0.744, 0.619, 0.494, 0.625, 0.494, 0.619, 0.5, 0.369, 0.506, 0.369, 0.5, 0.375, 0.506, 0.619, 0.744, 0.625, 0.744, 0.619, 0.75, 0.381, 0.744, 0.381, 0.75, 0.375, 0.744, 0.619, 0.256, 0.619, 0.25, 0.625, 0.256, 0.381, 0.244, 0.381, 0.25, 0.375, 0.244, 0.619, 0.005993, 0.619, 0.0, 0.625, 0.005993, 0.131, 0.744, 0.131, 0.75, 0.125, 0.744, 0.131, 0.506, 0.131, 0.744, 0.125, 0.744, 0.125, 0.506, 0.369, 0.506, 0.131, 0.506, 0.131, 0.5, 0.369, 0.5, 0.619, 0.506, 0.381, 0.506, 0.381, 0.494, 0.619, 0.494, 0.381, 0.994, 0.619, 0.994, 0.619, 1.0, 0.381, 1.0, 0.619, 0.756, 0.381, 0.756, 0.381, 0.744, 0.619, 0.744, 0.619, 0.256, 0.381, 0.256, 0.381, 0.244, 0.619, 0.244, 0.631, 0.744, 0.869, 0.744, 0.869, 0.75, 0.631, 0.75, 0.631, 0.506, 0.631, 0.744, 0.619, 0.744, 0.619, 0.506, 0.131, 0.744, 0.369, 0.744, 0.369, 0.75, 0.131, 0.75, 0.869, 0.744, 0.869, 0.506, 0.875, 0.506, 0.875, 0.744, 0.869, 0.506, 0.631, 0.506, 0.631, 0.5, 0.869, 0.5, 0.369, 0.744, 0.369, 0.506, 0.381, 0.506, 0.381, 0.744, 0.381, 0.256, 0.619, 0.256, 0.619, 0.494, 0.381, 0.494, 0.5295, 0.1851, 0.5227, 0.1968, 0.5114, 0.1771, 0.5257, 0.1771, 0.3288, 0.3359, 0.3295, 0.3346, 0.3313, 0.3376, 0.5206, 0.3112, 0.5114, 0.2952, 0.5267, 0.2952, 0.3316, 0.102, 0.3409, 0.1181, 0.319, 0.1181, 0.3185, 0.1187, 0.3295, 0.1378, 0.3075, 0.1378, 0.3627, 0.3559, 0.3636, 0.3543, 0.3652, 0.3569, 0.3072, 0.1385, 0.3182, 0.1575, 0.2995, 0.1575, 0.5106, 0.3346, 0.4886, 0.3346, 0.5, 0.3149, 0.511, 0.3339, 0.4168, 0.1048, 0.4091, 0.1181, 0.3999, 0.1022, 0.536, 0.2559, 0.5341, 0.2559, 0.5362, 0.2522, 0.511, 0.3339, 0.5, 0.3149, 0.5186, 0.3149, 0.4367, 0.1097, 0.4318, 0.1181, 0.4251, 0.1065, 0.4728, 0.1258, 0.4659, 0.1378, 0.4545, 0.1181, 0.4588, 0.1181, 0.4869, 0.1348, 0.4886, 0.1378, 0.4659, 0.1378, 0.4728, 0.1258, 0.5295, 0.2872, 0.5227, 0.2756, 0.5324, 0.2756, 0.5185, 0.1647, 0.5114, 0.1771, 0.5, 0.1575, 0.5135, 0.1575, 0.4992, 0.3543, 0.4773, 0.3543, 0.4886, 0.3346, 0.4996, 0.3537, 0.4912, 0.1378, 0.4886, 0.1378, 0.4894, 0.1365, 0.381, 0.994, 0.5, 0.9149, 0.5102, 0.9146, 0.512, 0.9145, 0.5132, 0.9143, 0.5227, 0.9127, 0.5283, 0.9115, 0.533, 0.9102, 0.5397, 0.9077, 0.5438, 0.9059, 0.5483, 0.9036, 0.555, 0.8994, 0.5558, 0.8988, 0.5568, 0.8979, 0.5618, 0.8928, 0.5658, 0.8874, 0.5666, 0.8861, 0.567, 0.8851, 0.5688, 0.8787, 0.5691, 0.8743, 0.5689, 0.8713, 0.5673, 0.8656, 0.5668, 0.8643, 0.5626, 0.8576, 0.5624, 0.8574, 0.5552, 0.8507, 0.5549, 0.8505, 0.5465, 0.8453, 0.5447, 0.8444, 0.5365, 0.8411, 0.5319, 0.8396, 0.525, 0.8378, 0.5143, 0.8358, 0.5126, 0.8356, 0.5102, 0.8355, 0.5, 0.8351, 0.619, 0.756, 0.619, 0.994, 0.4251, 0.1065, 0.4318, 0.1181, 0.4091, 0.1181, 0.4168, 0.1048, 0.453, 0.1154, 0.4545, 0.1181, 0.4318, 0.1181, 0.4367, 0.1097, 0.4894, 0.1365, 0.4886, 0.1378, 0.4869, 0.1348, 0.5135, 0.1575, 0.5, 0.1575, 0.5046, 0.1494, 0.532, 0.1968, 0.5227, 0.1968, 0.5295, 0.1851, 0.5046, 0.1494, 0.5, 0.1575, 0.4886, 0.1378, 0.4912, 0.1378, 0.4555, 0.1165, 0.4545, 0.1181, 0.453, 0.1154, 0.4996, 0.3537, 0.4886, 0.3346, 0.5106, 0.3346, 0.5356, 0.2585, 0.5341, 0.2559, 0.536, 0.2559, 0.5354, 0.2143, 0.5341, 0.2165, 0.5227, 0.1968, 0.532, 0.1968, 0.3815, 0.3627, 0.3864, 0.3543, 0.3931, 0.3659, 0.5356, 0.2165, 0.5341, 0.2165, 0.5354, 0.2143, 0.5362, 0.2522, 0.5341, 0.2559, 0.5227, 0.2362, 0.5366, 0.2362, 0.5358, 0.2195, 0.5341, 0.2165, 0.5356, 0.2165, 0.4588, 0.1181, 0.4545, 0.1181, 0.4555, 0.1165, 0.4014, 0.3676, 0.4091, 0.3543, 0.4183, 0.3702, 0.3999, 0.1022, 0.4091, 0.1181, 0.3864, 0.1181, 0.3957, 0.102, 0.5257, 0.1771, 0.5114, 0.1771, 0.5185, 0.1647, 0.4866, 0.3704, 0.4773, 0.3543, 0.4992, 0.3543])
me_cube.materials.append(mat_material)
me_cube.use_remesh_preserve_volume = False
me_cube.use_remesh_preserve_attributes = False
me_cube.use_mirror_vertex_groups = False
me_cube.update()
me_cube_001 = bpy.data.meshes.new('Cube.001')
me_cube_001.from_pydata([(-1.0, -1.0, -1.0), (-1.0, -1.0, 1.0), (-1.0, 1.0, -1.0), (-1.0, 1.0, 1.0), (1.0, -1.0, -1.0), (1.0, -1.0, 1.0), (1.0, 1.0, -1.0), (1.0, 1.0, 1.0)], [], [(0, 1, 3, 2), (2, 3, 7, 6), (6, 7, 5, 4), (4, 5, 1, 0), (2, 6, 4, 0), (7, 3, 1, 5)])
_uv = me_cube_001.uv_layers.new(name='UVMap')
_uv.uv.foreach_set('vector', [0.375, 0.0, 0.625, 0.0, 0.625, 0.25, 0.375, 0.25, 0.375, 0.25, 0.625, 0.25, 0.625, 0.5, 0.375, 0.5, 0.375, 0.5, 0.625, 0.5, 0.625, 0.75, 0.375, 0.75, 0.375, 0.75, 0.625, 0.75, 0.625, 1.0, 0.375, 1.0, 0.125, 0.5, 0.375, 0.5, 0.375, 0.75, 0.125, 0.75, 0.625, 0.5, 0.875, 0.5, 0.875, 0.75, 0.625, 0.75])
me_cube_001.use_remesh_fix_poles = True
me_cube_001.use_remesh_preserve_attributes = False
me_cube_001.use_mirror_vertex_groups = False
me_cube_001.update()
me_cube_002 = bpy.data.meshes.new('Cube.002')
me_cube_002.from_pydata([(-1.0, -1.0, -1.0), (-1.0, -1.0, 1.0), (-1.0, 1.0, -1.0), (-1.0, 1.0, 1.0), (1.0, -1.0, -1.0), (1.0, -1.0, 1.0), (1.0, 1.0, -1.0), (1.0, 1.0, 1.0)], [], [(0, 1, 3, 2), (2, 3, 7, 6), (6, 7, 5, 4), (4, 5, 1, 0), (2, 6, 4, 0), (7, 3, 1, 5)])
_uv = me_cube_002.uv_layers.new(name='UVMap')
_uv.uv.foreach_set('vector', [0.375, 0.0, 0.625, 0.0, 0.625, 0.25, 0.375, 0.25, 0.375, 0.25, 0.625, 0.25, 0.625, 0.5, 0.375, 0.5, 0.375, 0.5, 0.625, 0.5, 0.625, 0.75, 0.375, 0.75, 0.375, 0.75, 0.625, 0.75, 0.625, 1.0, 0.375, 1.0, 0.125, 0.5, 0.375, 0.5, 0.375, 0.75, 0.125, 0.75, 0.625, 0.5, 0.875, 0.5, 0.875, 0.75, 0.625, 0.75])
me_cube_002.use_remesh_fix_poles = True
me_cube_002.use_remesh_preserve_attributes = False
me_cube_002.use_mirror_vertex_groups = False
me_cube_002.update()
me_cube_003 = bpy.data.meshes.new('Cube.003')
me_cube_003.from_pydata([(-1.0, -1.0, -1.0), (-1.0, -1.0, 1.0), (-1.0, 1.0, -1.0), (-1.0, 1.0, 1.0), (1.0, -1.0, -1.0), (1.0, -1.0, 1.0), (1.0, 1.0, -1.0), (1.0, 1.0, 1.0)], [], [(0, 1, 3, 2), (2, 3, 7, 6), (6, 7, 5, 4), (4, 5, 1, 0), (2, 6, 4, 0), (7, 3, 1, 5)])
_uv = me_cube_003.uv_layers.new(name='UVMap')
_uv.uv.foreach_set('vector', [0.375, 0.0, 0.625, 0.0, 0.625, 0.25, 0.375, 0.25, 0.375, 0.25, 0.625, 0.25, 0.625, 0.5, 0.375, 0.5, 0.375, 0.5, 0.625, 0.5, 0.625, 0.75, 0.375, 0.75, 0.375, 0.75, 0.625, 0.75, 0.625, 1.0, 0.375, 1.0, 0.125, 0.5, 0.375, 0.5, 0.375, 0.75, 0.125, 0.75, 0.625, 0.5, 0.875, 0.5, 0.875, 0.75, 0.625, 0.75])
me_cube_003.use_remesh_fix_poles = True
me_cube_003.use_remesh_preserve_attributes = False
me_cube_003.use_mirror_vertex_groups = False
me_cube_003.update()
me_cube_004 = bpy.data.meshes.new('Cube.004')
me_cube_004.from_pydata([(-1.0, -1.0, -1.0), (-1.0, -1.0, 1.0), (-1.0, 1.0, -1.0), (-1.0, 1.0, 1.0), (1.0, -1.0, -1.0), (1.0, -1.0, 1.0), (1.0, 1.0, -1.0), (1.0, 1.0, 1.0)], [], [(0, 1, 3, 2), (2, 3, 7, 6), (6, 7, 5, 4), (4, 5, 1, 0), (2, 6, 4, 0), (7, 3, 1, 5)])
_uv = me_cube_004.uv_layers.new(name='UVMap')
_uv.uv.foreach_set('vector', [0.375, 0.0, 0.625, 0.0, 0.625, 0.25, 0.375, 0.25, 0.375, 0.25, 0.625, 0.25, 0.625, 0.5, 0.375, 0.5, 0.375, 0.5, 0.625, 0.5, 0.625, 0.75, 0.375, 0.75, 0.375, 0.75, 0.625, 0.75, 0.625, 1.0, 0.375, 1.0, 0.125, 0.5, 0.375, 0.5, 0.375, 0.75, 0.125, 0.75, 0.625, 0.5, 0.875, 0.5, 0.875, 0.75, 0.625, 0.75])
me_cube_004.use_remesh_fix_poles = True
me_cube_004.use_remesh_preserve_attributes = False
me_cube_004.use_mirror_vertex_groups = False
me_cube_004.update()
me_cube_006 = bpy.data.meshes.new('Cube.006')
me_cube_006.from_pydata([(-1.0, -1.0, -1.0), (-1.0, -1.0, 1.0), (-1.0, 1.0, -1.0), (-1.0, 1.0, 1.0), (1.0, -1.0, -1.0), (1.0, -1.0, 1.0), (1.0, 1.0, -1.0), (1.0, 1.0, 1.0)], [], [(0, 1, 3, 2), (2, 3, 7, 6), (6, 7, 5, 4), (4, 5, 1, 0), (2, 6, 4, 0), (7, 3, 1, 5)])
_uv = me_cube_006.uv_layers.new(name='UVMap')
_uv.uv.foreach_set('vector', [0.375, 0.0, 0.625, 0.0, 0.625, 0.25, 0.375, 0.25, 0.375, 0.25, 0.625, 0.25, 0.625, 0.5, 0.375, 0.5, 0.375, 0.5, 0.625, 0.5, 0.625, 0.75, 0.375, 0.75, 0.375, 0.75, 0.625, 0.75, 0.625, 1.0, 0.375, 1.0, 0.125, 0.5, 0.375, 0.5, 0.375, 0.75, 0.125, 0.75, 0.625, 0.5, 0.875, 0.5, 0.875, 0.75, 0.625, 0.75])
me_cube_006.use_remesh_fix_poles = True
me_cube_006.use_remesh_preserve_attributes = False
me_cube_006.use_mirror_vertex_groups = False
me_cube_006.update()
me_cube_007 = bpy.data.meshes.new('Cube.007')
me_cube_007.from_pydata([(-1.0, -1.0, -1.0), (-1.0, -1.0, 1.0), (-1.0, 1.0, -1.0), (-1.0, 1.0, 1.0), (1.0, -1.0, -1.0), (1.0, -1.0, 1.0), (1.0, 1.0, -1.0), (1.0, 1.0, 1.0)], [], [(0, 1, 3, 2), (2, 3, 7, 6), (6, 7, 5, 4), (4, 5, 1, 0), (2, 6, 4, 0), (7, 3, 1, 5)])
_uv = me_cube_007.uv_layers.new(name='UVMap')
_uv.uv.foreach_set('vector', [0.375, 0.0, 0.625, 0.0, 0.625, 0.25, 0.375, 0.25, 0.375, 0.25, 0.625, 0.25, 0.625, 0.5, 0.375, 0.5, 0.375, 0.5, 0.625, 0.5, 0.625, 0.75, 0.375, 0.75, 0.375, 0.75, 0.625, 0.75, 0.625, 1.0, 0.375, 1.0, 0.125, 0.5, 0.375, 0.5, 0.375, 0.75, 0.125, 0.75, 0.625, 0.5, 0.875, 0.5, 0.875, 0.75, 0.625, 0.75])
me_cube_007.use_remesh_fix_poles = True
me_cube_007.use_remesh_preserve_attributes = False
me_cube_007.use_mirror_vertex_groups = False
me_cube_007.update()
me_cube_008 = bpy.data.meshes.new('Cube.008')
me_cube_008.from_pydata([(-1.0, -1.0, -1.0), (-1.0, -1.0, 1.0), (-1.0, 1.0, -1.0), (-1.0, 1.0, 1.0), (1.0, -1.0, -1.0), (1.0, -1.0, 1.0), (1.0, 1.0, -1.0), (1.0, 1.0, 1.0)], [], [(0, 1, 3, 2), (2, 3, 7, 6), (6, 7, 5, 4), (4, 5, 1, 0), (2, 6, 4, 0), (7, 3, 1, 5)])
_uv = me_cube_008.uv_layers.new(name='UVMap')
_uv.uv.foreach_set('vector', [0.375, 0.0, 0.625, 0.0, 0.625, 0.25, 0.375, 0.25, 0.375, 0.25, 0.625, 0.25, 0.625, 0.5, 0.375, 0.5, 0.375, 0.5, 0.625, 0.5, 0.625, 0.75, 0.375, 0.75, 0.375, 0.75, 0.625, 0.75, 0.625, 1.0, 0.375, 1.0, 0.125, 0.5, 0.375, 0.5, 0.375, 0.75, 0.125, 0.75, 0.625, 0.5, 0.875, 0.5, 0.875, 0.75, 0.625, 0.75])
me_cube_008.use_remesh_fix_poles = True
me_cube_008.use_remesh_preserve_attributes = False
me_cube_008.use_mirror_vertex_groups = False
me_cube_008.update()
me_cube_009 = bpy.data.meshes.new('Cube.009')
me_cube_009.from_pydata([(-1.0, -1.0, -1.0), (-1.0, -1.0, 1.0), (-1.0, 1.0, -1.0), (-1.0, 1.0, 1.0), (1.0, -1.0, -1.0), (1.0, -1.0, 1.0), (1.0, 1.0, -1.0), (1.0, 1.0, 1.0)], [], [(0, 1, 3, 2), (2, 3, 7, 6), (6, 7, 5, 4), (4, 5, 1, 0), (2, 6, 4, 0), (7, 3, 1, 5)])
_uv = me_cube_009.uv_layers.new(name='UVMap')
_uv.uv.foreach_set('vector', [0.375, 0.0, 0.625, 0.0, 0.625, 0.25, 0.375, 0.25, 0.375, 0.25, 0.625, 0.25, 0.625, 0.5, 0.375, 0.5, 0.375, 0.5, 0.625, 0.5, 0.625, 0.75, 0.375, 0.75, 0.375, 0.75, 0.625, 0.75, 0.625, 1.0, 0.375, 1.0, 0.125, 0.5, 0.375, 0.5, 0.375, 0.75, 0.125, 0.75, 0.625, 0.5, 0.875, 0.5, 0.875, 0.75, 0.625, 0.75])
me_cube_009.use_remesh_fix_poles = True
me_cube_009.use_remesh_preserve_attributes = False
me_cube_009.use_mirror_vertex_groups = False
me_cube_009.update()
me_cylinder = bpy.data.meshes.new('Cylinder')
me_cylinder.from_pydata([(0.0, 1.0, -1.0), (0.0, 1.0, 1.0), (0.1951, 0.9808, -1.0), (0.1951, 0.9808, 1.0), (0.3827, 0.9239, -1.0), (0.3827, 0.9239, 1.0), (0.5556, 0.8315, -1.0), (0.5556, 0.8315, 1.0), (0.7071, 0.7071, -1.0), (0.7071, 0.7071, 1.0), (0.8315, 0.5556, -1.0), (0.8315, 0.5556, 1.0), (0.9239, 0.3827, -1.0), (0.9239, 0.3827, 1.0), (0.9808, 0.1951, -1.0), (0.9808, 0.1951, 1.0), (1.0, 7.55e-08, -1.0), (1.0, 7.55e-08, 1.0), (0.9808, -0.1951, -1.0), (0.9808, -0.1951, 1.0), (0.9239, -0.3827, -1.0), (0.9239, -0.3827, 1.0), (0.8315, -0.5556, -1.0), (0.8315, -0.5556, 1.0), (0.7071, -0.7071, -1.0), (0.7071, -0.7071, 1.0), (0.5556, -0.8315, -1.0), (0.5556, -0.8315, 1.0), (0.3827, -0.9239, -1.0), (0.3827, -0.9239, 1.0), (0.1951, -0.9808, -1.0), (0.1951, -0.9808, 1.0), (-3.258e-07, -1.0, -1.0), (-3.258e-07, -1.0, 1.0), (-0.1951, -0.9808, -1.0), (-0.1951, -0.9808, 1.0), (-0.3827, -0.9239, -1.0), (-0.3827, -0.9239, 1.0), (-0.5556, -0.8315, -1.0), (-0.5556, -0.8315, 1.0), (-0.7071, -0.7071, -1.0), (-0.7071, -0.7071, 1.0), (-0.8315, -0.5556, -1.0), (-0.8315, -0.5556, 1.0), (-0.9239, -0.3827, -1.0), (-0.9239, -0.3827, 1.0), (-0.9808, -0.1951, -1.0), (-0.9808, -0.1951, 1.0), (-1.0, 9.656e-07, -1.0), (-1.0, 9.656e-07, 1.0), (-0.9808, 0.1951, -1.0), (-0.9808, 0.1951, 1.0), (-0.9239, 0.3827, -1.0), (-0.9239, 0.3827, 1.0), (-0.8315, 0.5556, -1.0), (-0.8315, 0.5556, 1.0), (-0.7071, 0.7071, -1.0), (-0.7071, 0.7071, 1.0), (-0.5556, 0.8315, -1.0), (-0.5556, 0.8315, 1.0), (-0.3827, 0.9239, -1.0), (-0.3827, 0.9239, 1.0), (-0.1951, 0.9808, -1.0), (-0.1951, 0.9808, 1.0)], [], [(0, 1, 3, 2), (2, 3, 5, 4), (4, 5, 7, 6), (6, 7, 9, 8), (8, 9, 11, 10), (10, 11, 13, 12), (12, 13, 15, 14), (14, 15, 17, 16), (16, 17, 19, 18), (18, 19, 21, 20), (20, 21, 23, 22), (22, 23, 25, 24), (24, 25, 27, 26), (26, 27, 29, 28), (28, 29, 31, 30), (30, 31, 33, 32), (32, 33, 35, 34), (34, 35, 37, 36), (36, 37, 39, 38), (38, 39, 41, 40), (40, 41, 43, 42), (42, 43, 45, 44), (44, 45, 47, 46), (46, 47, 49, 48), (48, 49, 51, 50), (50, 51, 53, 52), (52, 53, 55, 54), (54, 55, 57, 56), (56, 57, 59, 58), (58, 59, 61, 60), (3, 1, 63, 61, 59, 57, 55, 53, 51, 49, 47, 45, 43, 41, 39, 37, 35, 33, 31, 29, 27, 25, 23, 21, 19, 17, 15, 13, 11, 9, 7, 5), (60, 61, 63, 62), (62, 63, 1, 0), (0, 2, 4, 6, 8, 10, 12, 14, 16, 18, 20, 22, 24, 26, 28, 30, 32, 34, 36, 38, 40, 42, 44, 46, 48, 50, 52, 54, 56, 58, 60, 62)])
_uv = me_cylinder.uv_layers.new(name='UVMap')
_uv.uv.foreach_set('vector', [1.0, 0.5, 1.0, 1.0, 0.9688, 1.0, 0.9688, 0.5, 0.9688, 0.5, 0.9688, 1.0, 0.9375, 1.0, 0.9375, 0.5, 0.9375, 0.5, 0.9375, 1.0, 0.9062, 1.0, 0.9062, 0.5, 0.9062, 0.5, 0.9062, 1.0, 0.875, 1.0, 0.875, 0.5, 0.875, 0.5, 0.875, 1.0, 0.8438, 1.0, 0.8438, 0.5, 0.8438, 0.5, 0.8438, 1.0, 0.8125, 1.0, 0.8125, 0.5, 0.8125, 0.5, 0.8125, 1.0, 0.7812, 1.0, 0.7812, 0.5, 0.7812, 0.5, 0.7812, 1.0, 0.75, 1.0, 0.75, 0.5, 0.75, 0.5, 0.75, 1.0, 0.7188, 1.0, 0.7188, 0.5, 0.7188, 0.5, 0.7188, 1.0, 0.6875, 1.0, 0.6875, 0.5, 0.6875, 0.5, 0.6875, 1.0, 0.6562, 1.0, 0.6562, 0.5, 0.6562, 0.5, 0.6562, 1.0, 0.625, 1.0, 0.625, 0.5, 0.625, 0.5, 0.625, 1.0, 0.5938, 1.0, 0.5938, 0.5, 0.5938, 0.5, 0.5938, 1.0, 0.5625, 1.0, 0.5625, 0.5, 0.5625, 0.5, 0.5625, 1.0, 0.5312, 1.0, 0.5312, 0.5, 0.5312, 0.5, 0.5312, 1.0, 0.5, 1.0, 0.5, 0.5, 0.5, 0.5, 0.5, 1.0, 0.4688, 1.0, 0.4688, 0.5, 0.4688, 0.5, 0.4688, 1.0, 0.4375, 1.0, 0.4375, 0.5, 0.4375, 0.5, 0.4375, 1.0, 0.4062, 1.0, 0.4062, 0.5, 0.4062, 0.5, 0.4062, 1.0, 0.375, 1.0, 0.375, 0.5, 0.375, 0.5, 0.375, 1.0, 0.3438, 1.0, 0.3438, 0.5, 0.3438, 0.5, 0.3438, 1.0, 0.3125, 1.0, 0.3125, 0.5, 0.3125, 0.5, 0.3125, 1.0, 0.2812, 1.0, 0.2812, 0.5, 0.2812, 0.5, 0.2812, 1.0, 0.25, 1.0, 0.25, 0.5, 0.25, 0.5, 0.25, 1.0, 0.2188, 1.0, 0.2188, 0.5, 0.2188, 0.5, 0.2188, 1.0, 0.1875, 1.0, 0.1875, 0.5, 0.1875, 0.5, 0.1875, 1.0, 0.1562, 1.0, 0.1562, 0.5, 0.1562, 0.5, 0.1562, 1.0, 0.125, 1.0, 0.125, 0.5, 0.125, 0.5, 0.125, 1.0, 0.09375, 1.0, 0.09375, 0.5, 0.09375, 0.5, 0.09375, 1.0, 0.0625, 1.0, 0.0625, 0.5, 0.2968, 0.4854, 0.25, 0.49, 0.2032, 0.4854, 0.1582, 0.4717, 0.1167, 0.4496, 0.08029, 0.4197, 0.05045, 0.3833, 0.02827, 0.3418, 0.01461, 0.2968, 0.01, 0.25, 0.01461, 0.2032, 0.02827, 0.1582, 0.05045, 0.1167, 0.08029, 0.08029, 0.1167, 0.05045, 0.1582, 0.02827, 0.2032, 0.01461, 0.25, 0.01, 0.2968, 0.01461, 0.3418, 0.02827, 0.3833, 0.05045, 0.4197, 0.08029, 0.4496, 0.1167, 0.4717, 0.1582, 0.4854, 0.2032, 0.49, 0.25, 0.4854, 0.2968, 0.4717, 0.3418, 0.4496, 0.3833, 0.4197, 0.4197, 0.3833, 0.4496, 0.3418, 0.4717, 0.0625, 0.5, 0.0625, 1.0, 0.03125, 1.0, 0.03125, 0.5, 0.03125, 0.5, 0.03125, 1.0, 0.0, 1.0, 0.0, 0.5, 0.75, 0.49, 0.7968, 0.4854, 0.8418, 0.4717, 0.8833, 0.4496, 0.9197, 0.4197, 0.9496, 0.3833, 0.9717, 0.3418, 0.9854, 0.2968, 0.99, 0.25, 0.9854, 0.2032, 0.9717, 0.1582, 0.9496, 0.1167, 0.9197, 0.08029, 0.8833, 0.05045, 0.8418, 0.02827, 0.7968, 0.01461, 0.75, 0.01, 0.7032, 0.01461, 0.6582, 0.02827, 0.6167, 0.05045, 0.5803, 0.08029, 0.5504, 0.1167, 0.5283, 0.1582, 0.5146, 0.2032, 0.51, 0.25, 0.5146, 0.2968, 0.5283, 0.3418, 0.5504, 0.3833, 0.5803, 0.4197, 0.6167, 0.4496, 0.6582, 0.4717, 0.7032, 0.4854])
me_cylinder.use_remesh_fix_poles = True
me_cylinder.use_remesh_preserve_attributes = False
me_cylinder.use_mirror_vertex_groups = False
me_cylinder.update()

# ---- curves / text
txt_text = bpy.data.curves.new('Text', 'FONT')
txt_text.dimensions = '2D'
txt_text.body = 'Trooper'
txt_text.use_path_clamp = True
txt_text.extrude = 0.66

# ---- objects
ob_light = bpy.data.objects.new('Light', light_light)
ob_camera = bpy.data.objects.new('Camera', cam_camera)
ob_cone = bpy.data.objects.new('Cone', me_cone)
ob_cube = bpy.data.objects.new('Cube', me_cube)
ob_cube_001 = bpy.data.objects.new('Cube.001', me_cube_001)
ob_cube_002 = bpy.data.objects.new('Cube.002', me_cube_002)
ob_cube_003 = bpy.data.objects.new('Cube.003', me_cube_003)
ob_cube_004 = bpy.data.objects.new('Cube.004', me_cube_004)
ob_cube_005 = bpy.data.objects.new('Cube.005', me_cube_006)
ob_cube_006 = bpy.data.objects.new('Cube.006', me_cube_007)
ob_cube_007 = bpy.data.objects.new('Cube.007', me_cube_008)
ob_cube_008 = bpy.data.objects.new('Cube.008', me_cube_009)
ob_cylinder = bpy.data.objects.new('Cylinder', me_cylinder)
ob_title = bpy.data.objects.new('title', txt_text)

# ---- transforms, parenting, visibility, modifiers, constraints
ob_light.location = (4.076, 1.005, 5.904)
ob_light.rotation_euler = (0.6503, 0.05522, 1.866)
ob_light.lock_rotations_4d = False
ob_light.empty_display_type = 'ARROWS'
ob_light.color = (0.0, 0.0, 0.0, 0.0)
ob_light.lineart.crease_threshold = 0.0
ob_camera.location = (7.359, -6.926, 4.958)
ob_camera.rotation_euler = (1.109, 0.0, 0.8149)
ob_camera.lock_rotations_4d = False
ob_camera.empty_display_type = 'ARROWS'
ob_camera.color = (0.0, 0.0, 0.0, 0.0)
ob_camera.display_type = 'WIRE'
ob_camera.lineart.crease_threshold = 0.0
ob_cone.location = (0.0, -2.131, 0.0)
ob_cone.rotation_euler = (-1.571, -0.0, 0.0)
ob_cone.scale = (0.03964, 0.03964, 0.03964)
ob_cone.lineart.crease_threshold = 0.0
ob_cube.location = (0.0, 0.0, 0.0)
ob_cube.scale = (1.0, 2.241, 0.2812)
ob_cube.lock_rotations_4d = False
ob_cube.empty_display_type = 'ARROWS'
ob_cube.lineart.crease_threshold = 0.0
ob_cube_001.location = (-0.6315, 0.8671, 0.09046)
ob_cube_001.scale = (0.204, 0.122, 0.204)
ob_cube_001.lineart.crease_threshold = 0.0
_m = ob_cube_001.modifiers.new('Array', 'ARRAY')
_m.count = 4
_m.use_constant_offset = True
_m.constant_offset_displace = (0.1, 0.0, 0.0)
_m = ob_cube_001.modifiers.new('Array.001', 'ARRAY')
_m.count = 3
_m.constant_offset_displace = (0.0, 1.18, 0.0)
_m.relative_offset_displace = (0.0, 1.2, 0.0)
ob_cube_002.location = (-0.6315, -1.58, 0.09046)
ob_cube_002.scale = (0.204, 0.122, 0.204)
ob_cube_002.lineart.crease_threshold = 0.0
_m = ob_cube_002.modifiers.new('Array', 'ARRAY')
_m.count = 4
_m.use_constant_offset = True
_m.constant_offset_displace = (0.1, 0.0, 0.0)
_m = ob_cube_002.modifiers.new('Array.001', 'ARRAY')
_m.count = 4
_m.constant_offset_displace = (0.0, 1.18, 0.0)
_m.relative_offset_displace = (0.0, 1.2, 0.0)
ob_cube_003.location = (0.5669, -0.3173, 0.09034)
ob_cube_003.scale = (0.204, 0.122, 0.204)
ob_cube_003.lineart.crease_threshold = 0.0
ob_cube_004.location = (0.5669, -0.005575, 0.09241)
ob_cube_004.scale = (0.204, 0.122, 0.204)
ob_cube_004.lineart.crease_threshold = 0.0
ob_cube_005.location = (-0.4823, -0.3173, 0.09034)
ob_cube_005.scale = (0.204, 0.122, 0.204)
ob_cube_005.lineart.crease_threshold = 0.0
ob_cube_006.location = (-0.4823, -0.005575, 0.09241)
ob_cube_006.scale = (0.204, 0.122, 0.204)
ob_cube_006.lineart.crease_threshold = 0.0
ob_cube_007.location = (0.02194, 0.3911, 0.09241)
ob_cube_007.scale = (0.204, 0.122, 0.204)
ob_cube_007.lineart.crease_threshold = 0.0
ob_cube_008.location = (-0.6221, -1.909, 0.09241)
ob_cube_008.scale = (0.204, 0.122, 0.204)
ob_cube_008.lineart.crease_threshold = 0.0
ob_cylinder.location = (0.6753, -1.91, 0.1333)
ob_cylinder.scale = (0.1595, 0.1595, 0.1595)
ob_cylinder.lineart.crease_threshold = 0.0
ob_title.location = (0.7123, 1.949, 0.02649)
ob_title.rotation_euler = (3.142, 3.142, -0.0)
ob_title.scale = (0.393, 0.393, 0.393)
ob_title.lineart.crease_threshold = 0.0

# ---- collection membership
col_collection.objects.link(ob_light)
col_collection.objects.link(ob_camera)
col_remote_control.objects.link(ob_cone)
col_remote_control.objects.link(ob_cube)
col_remote_control.objects.link(ob_cube_001)
col_remote_control.objects.link(ob_cube_002)
col_remote_control.objects.link(ob_cube_003)
col_remote_control.objects.link(ob_cube_004)
col_remote_control.objects.link(ob_cube_005)
col_remote_control.objects.link(ob_cube_006)
col_remote_control.objects.link(ob_cube_007)
col_remote_control.objects.link(ob_cube_008)
col_remote_control.objects.link(ob_cylinder)
col_remote_control.objects.link(ob_title)

# ---- scene / render settings (as saved in the file)
scene.camera = ob_camera
scene.frame_start = 1; scene.frame_end = 250; scene.frame_set(1)
scene.render.engine = 'BLENDER_EEVEE_NEXT'
scene.cycles.use_denoising = False
scene.cycles.samples = 128
scene.cycles.sampling_pattern = 'TABULATED_SOBOL'
scene.cycles.use_adaptive_sampling = False
scene.cycles.use_light_tree = False
scene.view_settings.view_transform = 'Filmic'
bpy.context.view_layer.update()
